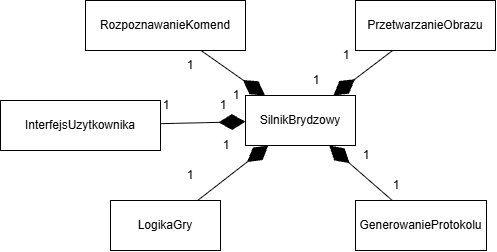

The diagram above was exported from draw.io. Its source (the exported page's mxGraphModel, read from the mxfile embedded in the PNG):
<mxGraphModel dx="985" dy="572" grid="1" gridSize="10" guides="1" tooltips="1" connect="1" arrows="1" fold="1" page="1" pageScale="1" pageWidth="827" pageHeight="1169" math="0" shadow="0">
  <root>
    <mxCell id="0" />
    <mxCell id="1" parent="0" />
    <mxCell id="T2X2bOOT7RuroxIvaRsl-1" parent="1" style="html=1;whiteSpace=wrap;" value="SilnikBrydzowy" vertex="1">
      <mxGeometry height="50" width="110" x="359" y="235" as="geometry" />
    </mxCell>
    <mxCell id="T2X2bOOT7RuroxIvaRsl-2" parent="1" style="html=1;whiteSpace=wrap;" value="RozpoznawanieKomend" vertex="1">
      <mxGeometry height="50" width="160" x="199" y="140" as="geometry" />
    </mxCell>
    <mxCell id="T2X2bOOT7RuroxIvaRsl-3" parent="1" style="html=1;whiteSpace=wrap;" value="PrzetwarzanieObrazu" vertex="1">
      <mxGeometry height="50" width="140" x="469" y="140" as="geometry" />
    </mxCell>
    <mxCell id="T2X2bOOT7RuroxIvaRsl-5" parent="1" style="html=1;whiteSpace=wrap;" value="GenerowanieProtokolu" vertex="1">
      <mxGeometry height="50" width="131" x="469" y="340" as="geometry" />
    </mxCell>
    <mxCell id="T2X2bOOT7RuroxIvaRsl-6" parent="1" style="html=1;whiteSpace=wrap;" value="LogikaGry" vertex="1">
      <mxGeometry height="50" width="110" x="224" y="340" as="geometry" />
    </mxCell>
    <mxCell id="T2X2bOOT7RuroxIvaRsl-8" edge="1" parent="1" source="T2X2bOOT7RuroxIvaRsl-2" style="endArrow=diamondThin;endFill=1;endSize=24;html=1;rounded=0;defaultLabelBackgroundColor=page;labelPadding=0 4;" target="T2X2bOOT7RuroxIvaRsl-1" value="">
      <mxGeometry relative="1" width="160" as="geometry">
        <mxPoint x="160" y="250" as="sourcePoint" />
        <mxPoint x="320" y="250" as="targetPoint" />
      </mxGeometry>
    </mxCell>
    <mxCell id="T2X2bOOT7RuroxIvaRsl-9" edge="1" parent="1" source="T2X2bOOT7RuroxIvaRsl-6" style="endArrow=diamondThin;endFill=1;endSize=24;html=1;rounded=0;defaultLabelBackgroundColor=page;labelPadding=0 4;" target="T2X2bOOT7RuroxIvaRsl-1" value="">
      <mxGeometry relative="1" width="160" as="geometry">
        <mxPoint x="340" y="430" as="sourcePoint" />
        <mxPoint x="500" y="430" as="targetPoint" />
      </mxGeometry>
    </mxCell>
    <mxCell id="T2X2bOOT7RuroxIvaRsl-10" edge="1" parent="1" source="T2X2bOOT7RuroxIvaRsl-3" style="endArrow=diamondThin;endFill=1;endSize=24;html=1;rounded=0;defaultLabelBackgroundColor=page;labelPadding=0 4;" target="T2X2bOOT7RuroxIvaRsl-1" value="">
      <mxGeometry relative="1" width="160" as="geometry">
        <mxPoint x="480" y="430" as="sourcePoint" />
        <mxPoint x="640" y="430" as="targetPoint" />
      </mxGeometry>
    </mxCell>
    <mxCell id="T2X2bOOT7RuroxIvaRsl-11" edge="1" parent="1" source="T2X2bOOT7RuroxIvaRsl-5" style="endArrow=diamondThin;endFill=1;endSize=24;html=1;rounded=0;defaultLabelBackgroundColor=page;labelPadding=0 4;" target="T2X2bOOT7RuroxIvaRsl-1" value="">
      <mxGeometry relative="1" width="160" as="geometry">
        <mxPoint x="620" y="280" as="sourcePoint" />
        <mxPoint x="780" y="280" as="targetPoint" />
      </mxGeometry>
    </mxCell>
    <mxCell id="T2X2bOOT7RuroxIvaRsl-14" parent="1" style="text;html=1;whiteSpace=wrap;strokeColor=none;fillColor=none;align=center;verticalAlign=middle;rounded=0;" value="1" vertex="1">
      <mxGeometry height="30" width="60" x="274" y="300" as="geometry" />
    </mxCell>
    <mxCell id="T2X2bOOT7RuroxIvaRsl-15" parent="1" style="text;html=1;whiteSpace=wrap;strokeColor=none;fillColor=none;align=center;verticalAlign=middle;rounded=0;" value="1" vertex="1">
      <mxGeometry height="30" width="60" x="310" y="270" as="geometry" />
    </mxCell>
    <mxCell id="T2X2bOOT7RuroxIvaRsl-16" parent="1" style="text;html=1;whiteSpace=wrap;strokeColor=none;fillColor=none;align=center;verticalAlign=middle;rounded=0;" value="1" vertex="1">
      <mxGeometry height="30" width="60" x="274" y="190" as="geometry" />
    </mxCell>
    <mxCell id="T2X2bOOT7RuroxIvaRsl-17" parent="1" style="text;html=1;whiteSpace=wrap;strokeColor=none;fillColor=none;align=center;verticalAlign=middle;rounded=0;" value="1" vertex="1">
      <mxGeometry height="30" width="60" x="320" y="220" as="geometry" />
    </mxCell>
    <mxCell id="T2X2bOOT7RuroxIvaRsl-18" parent="1" style="text;html=1;whiteSpace=wrap;strokeColor=none;fillColor=none;align=center;verticalAlign=middle;rounded=0;" value="1" vertex="1">
      <mxGeometry height="30" width="60" x="400" y="205" as="geometry" />
    </mxCell>
    <mxCell id="T2X2bOOT7RuroxIvaRsl-24" parent="1" style="text;html=1;whiteSpace=wrap;strokeColor=none;fillColor=none;align=center;verticalAlign=middle;rounded=0;" value="1" vertex="1">
      <mxGeometry height="30" width="60" x="430" y="180" as="geometry" />
    </mxCell>
    <mxCell id="T2X2bOOT7RuroxIvaRsl-27" parent="1" style="text;html=1;whiteSpace=wrap;strokeColor=none;fillColor=none;align=center;verticalAlign=middle;rounded=0;" value="1" vertex="1">
      <mxGeometry height="30" width="60" x="450" y="280" as="geometry" />
    </mxCell>
    <mxCell id="T2X2bOOT7RuroxIvaRsl-28" parent="1" style="text;html=1;whiteSpace=wrap;strokeColor=none;fillColor=none;align=center;verticalAlign=middle;rounded=0;" value="1" vertex="1">
      <mxGeometry height="30" width="60" x="480" y="310" as="geometry" />
    </mxCell>
    <mxCell id="T2X2bOOT7RuroxIvaRsl-30" parent="1" style="html=1;whiteSpace=wrap;" value="InterfejsUzytkownika" vertex="1">
      <mxGeometry height="50" width="160" x="114" y="240" as="geometry" />
    </mxCell>
    <mxCell id="T2X2bOOT7RuroxIvaRsl-31" edge="1" parent="1" source="T2X2bOOT7RuroxIvaRsl-30" style="endArrow=diamondThin;endFill=1;endSize=24;html=1;rounded=0;defaultLabelBackgroundColor=page;labelPadding=0 4;" target="T2X2bOOT7RuroxIvaRsl-1" value="">
      <mxGeometry relative="1" width="160" as="geometry">
        <mxPoint x="290" y="315" as="sourcePoint" />
        <mxPoint x="353" y="270" as="targetPoint" />
      </mxGeometry>
    </mxCell>
    <mxCell id="T2X2bOOT7RuroxIvaRsl-32" parent="1" style="text;html=1;whiteSpace=wrap;strokeColor=none;fillColor=none;align=center;verticalAlign=middle;rounded=0;" value="1" vertex="1">
      <mxGeometry height="30" width="60" x="250" y="230" as="geometry" />
    </mxCell>
    <mxCell id="T2X2bOOT7RuroxIvaRsl-33" parent="1" style="text;html=1;whiteSpace=wrap;strokeColor=none;fillColor=none;align=center;verticalAlign=middle;rounded=0;" value="1" vertex="1">
      <mxGeometry height="30" width="60" x="307" y="230" as="geometry" />
    </mxCell>
  </root>
</mxGraphModel>